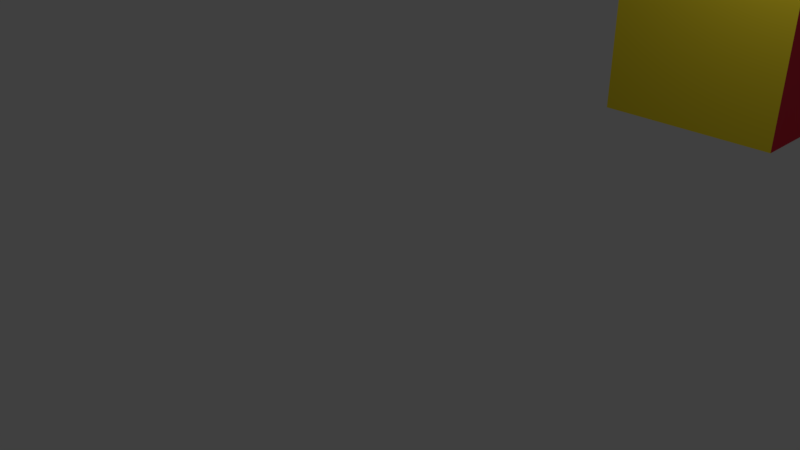 # Source: SingleCubeTest.blend  (saved by Blender 2.78.0; exported with 4.5.12 LTS)
import bpy
from mathutils import Matrix  # noqa: F401  (used for matrix-valued properties, if any)

bpy.ops.wm.read_factory_settings(use_empty=True)
scene = bpy.context.scene
scene.name = 'Scene'

# ---- collections
col_collection_1 = bpy.data.collections.new('Collection 1'); scene.collection.children.link(col_collection_1)

# ---- materials (node trees are filled in below, after node groups)
mat_material = bpy.data.materials.new('Material')
mat_material.alpha_threshold = 0.0
mat_material.use_transparent_shadow = False
mat_material.diffuse_color = (0.8, 0.6265, 0.02556, 1.0)
mat_material.roughness = 0.5
mat_material.line_color = (0.0, 0.0, 0.0, 1.0)
mat_material_001 = bpy.data.materials.new('Material.001')
mat_material_001.alpha_threshold = 0.0
mat_material_001.use_transparent_shadow = False
mat_material_001.diffuse_color = (0.8, 0.0417, 0.07084, 1.0)
mat_material_001.roughness = 0.5
mat_material_002 = bpy.data.materials.new('Material.002')
mat_material_002.alpha_threshold = 0.0
mat_material_002.use_transparent_shadow = False
mat_material_002.diffuse_color = (0.03429, 0.08921, 0.8, 1.0)
mat_material_002.roughness = 0.5
mat_material_003 = bpy.data.materials.new('Material.003')
mat_material_003.alpha_threshold = 0.0
mat_material_003.use_transparent_shadow = False
mat_material_003.diffuse_color = (0.004585, 0.8, 0.09624, 1.0)
mat_material_003.roughness = 0.5
mat_material_004 = bpy.data.materials.new('Material.004')
mat_material_004.alpha_threshold = 0.0
mat_material_004.use_transparent_shadow = False
mat_material_004.diffuse_color = (0.01467, 0.01467, 0.01467, 1.0)
mat_material_004.roughness = 0.5
mat_material_005 = bpy.data.materials.new('Material.005')
mat_material_005.alpha_threshold = 0.0
mat_material_005.use_transparent_shadow = False
mat_material_005.diffuse_color = (0.9849, 0.9849, 0.9849, 1.0)
mat_material_005.roughness = 0.5

# ---- material node trees

# ---- world
world_world = bpy.data.worlds.new('World'); scene.world = world_world
world_world.color = (0.05088, 0.05088, 0.05088)
world_world.use_sun_shadow = False
world_world.sun_shadow_jitter_overblur = 0.0
world_world.cycles.sampling_method = 'MANUAL'

# ---- cameras
cam_camera = bpy.data.cameras.new('Camera')
cam_camera.clip_end = 100.0
cam_camera.lens = 35.0
cam_camera.sensor_width = 32.0
cam_camera.sensor_height = 18.0
cam_camera.ortho_scale = 7.314
cam_camera.dof.focus_distance = 0.0
cam_camera.dof.aperture_fstop = 128.0

# ---- lights
light_lamp = bpy.data.lights.new('Lamp', 'POINT')
light_lamp.transmission_factor = 0.0
light_lamp.cutoff_distance = 30.0
light_lamp.energy = 100.0
light_lamp.shadow_buffer_clip_start = 1.001
light_lamp.shadow_soft_size = 0.1
light_lamp.shadow_maximum_resolution = 0.006
light_lamp.use_absolute_resolution = True

# ---- meshes
me_cube = bpy.data.meshes.new('Cube')
me_cube.from_pydata([(4.0, 4.0, 2.0), (4.0, 2.0, 2.0), (2.0, 2.0, 2.0), (2.0, 4.0, 2.0), (4.0, 4.0, 4.0), (4.0, 2.0, 4.0), (2.0, 2.0, 4.0), (2.0, 4.0, 4.0)], [], [(0, 1, 2, 3), (4, 7, 6, 5), (0, 4, 5, 1), (1, 5, 6, 2), (2, 6, 7, 3), (4, 0, 3, 7)])
me_cube.polygons.foreach_set('material_index', [5, 2, 1, 0, 4, 3])
me_cube.materials.append(mat_material)
me_cube.materials.append(mat_material_001)
me_cube.materials.append(mat_material_002)
me_cube.materials.append(mat_material_003)
me_cube.materials.append(mat_material_004)
me_cube.materials.append(mat_material_005)
me_cube.use_remesh_preserve_volume = False
me_cube.use_remesh_preserve_attributes = False
me_cube.use_mirror_vertex_groups = False
me_cube.update()

# ---- objects
ob_cube = bpy.data.objects.new('Cube', me_cube)
ob_lamp = bpy.data.objects.new('Lamp', light_lamp)
ob_camera = bpy.data.objects.new('Camera', cam_camera)

# ---- transforms, parenting, visibility, modifiers, constraints
ob_cube.location = (0.0, 0.0, 0.0)
ob_cube.lock_rotations_4d = False
ob_cube.empty_display_type = 'ARROWS'
ob_cube.lineart.crease_threshold = 0.0
ob_lamp.location = (4.076, 1.005, 5.904)
ob_lamp.rotation_euler = (0.6503, 0.05522, 1.866)
ob_lamp.lock_rotations_4d = False
ob_lamp.empty_display_type = 'ARROWS'
ob_lamp.color = (0.0, 0.0, 0.0, 0.0)
ob_lamp.lineart.crease_threshold = 0.0
ob_camera.location = (7.481, -6.508, 5.344)
ob_camera.rotation_euler = (1.109, 0.0, 0.8149)
ob_camera.lock_rotations_4d = False
ob_camera.empty_display_type = 'ARROWS'
ob_camera.color = (0.0, 0.0, 0.0, 0.0)
ob_camera.display_type = 'WIRE'
ob_camera.lineart.crease_threshold = 0.0

# ---- collection membership
col_collection_1.objects.link(ob_cube)
col_collection_1.objects.link(ob_lamp)
col_collection_1.objects.link(ob_camera)

# ---- scene / render settings (as saved in the file)
scene.camera = ob_camera
scene.frame_start = 1; scene.frame_end = 250; scene.frame_set(0)
scene.render.engine = 'BLENDER_EEVEE_NEXT'
scene.render.resolution_percentage = 50
scene.render.dither_intensity = 0.0
scene.cycles.use_denoising = False
scene.cycles.samples = 128
scene.cycles.sampling_pattern = 'TABULATED_SOBOL'
scene.cycles.light_sampling_threshold = 0.0
scene.cycles.use_adaptive_sampling = False
scene.cycles.use_light_tree = False
scene.cycles.blur_glossy = 0.0
scene.cycles.sample_clamp_indirect = 0.0
scene.view_settings.view_transform = 'Standard'
bpy.context.view_layer.update()
